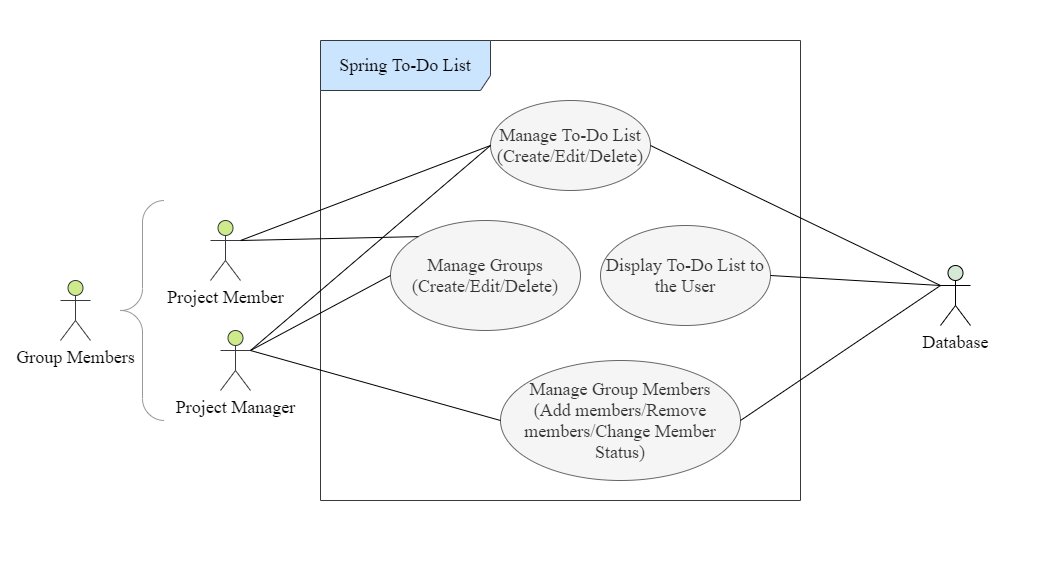

The diagram above was exported from draw.io. Its source (the exported page's mxGraphModel, read from the mxfile embedded in the PNG):
<mxGraphModel dx="1038" dy="548" grid="1" gridSize="10" guides="1" tooltips="1" connect="1" arrows="1" fold="1" page="1" pageScale="1" pageWidth="1700" pageHeight="1100" background="#ffffff" math="0" shadow="0">
  <root>
    <mxCell id="0" />
    <mxCell id="1" parent="0" />
    <mxCell id="L84xU6N8LjssHzgHZDLs-1" value="&lt;font face=&quot;Times New Roman&quot;&gt;&lt;span style=&quot;font-size: 18px&quot;&gt;Project Member&lt;/span&gt;&lt;/font&gt;" style="shape=umlActor;verticalLabelPosition=bottom;verticalAlign=top;html=1;outlineConnect=0;fillColor=#cdeb8b;strokeColor=#36393d;" parent="1" vertex="1">
      <mxGeometry x="270" y="310" width="30" height="60" as="geometry" />
    </mxCell>
    <mxCell id="L84xU6N8LjssHzgHZDLs-2" value="&lt;font face=&quot;Times New Roman&quot; style=&quot;font-size: 18px&quot;&gt;Spring To-Do List&lt;/font&gt;" style="shape=umlFrame;whiteSpace=wrap;html=1;width=170;height=50;fillColor=#cce5ff;strokeColor=#36393d;" parent="1" vertex="1">
      <mxGeometry x="380" y="130" width="480" height="460" as="geometry" />
    </mxCell>
    <mxCell id="L84xU6N8LjssHzgHZDLs-4" value="&lt;font face=&quot;Times New Roman&quot; style=&quot;font-size: 18px&quot;&gt;Manage To-Do List&lt;br&gt;(Create/Edit/Delete)&lt;br&gt;&lt;/font&gt;" style="ellipse;whiteSpace=wrap;html=1;fillColor=#f5f5f5;strokeColor=#666666;fontColor=#333333;" parent="1" vertex="1">
      <mxGeometry x="550" y="190" width="160" height="90" as="geometry" />
    </mxCell>
    <mxCell id="L84xU6N8LjssHzgHZDLs-7" value="&lt;font face=&quot;Times New Roman&quot; style=&quot;font-size: 18px&quot;&gt;Database&lt;/font&gt;" style="shape=umlActor;verticalLabelPosition=bottom;verticalAlign=top;html=1;outlineConnect=0;fillColor=#d5e8d4;" parent="1" vertex="1">
      <mxGeometry x="1000" y="355" width="30" height="60" as="geometry" />
    </mxCell>
    <mxCell id="L84xU6N8LjssHzgHZDLs-16" value="&lt;font style=&quot;font-size: 18px&quot; face=&quot;Times New Roman&quot;&gt;Display To-Do List to the User&lt;/font&gt;" style="ellipse;whiteSpace=wrap;html=1;fillColor=#f5f5f5;strokeColor=#666666;fontColor=#333333;" parent="1" vertex="1">
      <mxGeometry x="660" y="315" width="170" height="100" as="geometry" />
    </mxCell>
    <mxCell id="L84xU6N8LjssHzgHZDLs-17" value="" style="endArrow=none;html=1;entryX=0;entryY=0.3333333333333333;entryDx=0;entryDy=0;entryPerimeter=0;exitX=1;exitY=0.5;exitDx=0;exitDy=0;" parent="1" source="L84xU6N8LjssHzgHZDLs-16" target="L84xU6N8LjssHzgHZDLs-7" edge="1">
      <mxGeometry width="50" height="50" relative="1" as="geometry">
        <mxPoint x="830" y="430" as="sourcePoint" />
        <mxPoint x="880" y="380" as="targetPoint" />
      </mxGeometry>
    </mxCell>
    <mxCell id="L84xU6N8LjssHzgHZDLs-20" value="" style="endArrow=none;html=1;exitX=1;exitY=0.3333333333333333;exitDx=0;exitDy=0;exitPerimeter=0;entryX=0;entryY=0.5;entryDx=0;entryDy=0;" parent="1" source="L84xU6N8LjssHzgHZDLs-1" target="L84xU6N8LjssHzgHZDLs-4" edge="1">
      <mxGeometry width="50" height="50" relative="1" as="geometry">
        <mxPoint x="350" y="290" as="sourcePoint" />
        <mxPoint x="400" y="240" as="targetPoint" />
      </mxGeometry>
    </mxCell>
    <mxCell id="L84xU6N8LjssHzgHZDLs-29" value="" style="endArrow=none;html=1;exitX=1;exitY=0.5;exitDx=0;exitDy=0;entryX=0;entryY=0.3333333333333333;entryDx=0;entryDy=0;entryPerimeter=0;" parent="1" source="L84xU6N8LjssHzgHZDLs-4" target="L84xU6N8LjssHzgHZDLs-7" edge="1">
      <mxGeometry width="50" height="50" relative="1" as="geometry">
        <mxPoint x="790" y="265" as="sourcePoint" />
        <mxPoint x="890" y="220" as="targetPoint" />
      </mxGeometry>
    </mxCell>
    <mxCell id="qVkH9j6hFfNX7prlbem6-1" value="&lt;font face=&quot;Times New Roman&quot; style=&quot;font-size: 18px&quot;&gt;Manage Group Members&lt;br&gt;(Add members/Remove members/Change Member Status)&lt;br&gt;&lt;/font&gt;" style="ellipse;whiteSpace=wrap;html=1;fillColor=#f5f5f5;strokeColor=#666666;fontColor=#333333;" parent="1" vertex="1">
      <mxGeometry x="560" y="450" width="240" height="120" as="geometry" />
    </mxCell>
    <mxCell id="qVkH9j6hFfNX7prlbem6-2" value="&lt;font face=&quot;Times New Roman&quot;&gt;&lt;span style=&quot;font-size: 18px&quot;&gt;Group Members&lt;/span&gt;&lt;/font&gt;" style="shape=umlActor;verticalLabelPosition=bottom;verticalAlign=top;html=1;outlineConnect=0;fillColor=#cdeb8b;strokeColor=#36393d;" parent="1" vertex="1">
      <mxGeometry x="120" y="370" width="30" height="60" as="geometry" />
    </mxCell>
    <mxCell id="qVkH9j6hFfNX7prlbem6-3" value="" style="labelPosition=right;align=left;strokeWidth=1;shape=mxgraph.mockup.markup.curlyBrace;html=1;shadow=0;dashed=0;strokeColor=#999999;direction=north;" parent="1" vertex="1">
      <mxGeometry x="180" y="290" width="44" height="220" as="geometry" />
    </mxCell>
    <mxCell id="qVkH9j6hFfNX7prlbem6-4" value="&lt;font face=&quot;Times New Roman&quot;&gt;&lt;span style=&quot;font-size: 18px&quot;&gt;Project Manager&lt;/span&gt;&lt;/font&gt;" style="shape=umlActor;verticalLabelPosition=bottom;verticalAlign=top;html=1;outlineConnect=0;fillColor=#cdeb8b;strokeColor=#36393d;" parent="1" vertex="1">
      <mxGeometry x="280" y="420" width="30" height="60" as="geometry" />
    </mxCell>
    <mxCell id="qVkH9j6hFfNX7prlbem6-5" value="" style="endArrow=none;html=1;exitX=1;exitY=0.3333333333333333;exitDx=0;exitDy=0;exitPerimeter=0;entryX=0;entryY=0.5;entryDx=0;entryDy=0;" parent="1" source="qVkH9j6hFfNX7prlbem6-4" target="qVkH9j6hFfNX7prlbem6-1" edge="1">
      <mxGeometry width="50" height="50" relative="1" as="geometry">
        <mxPoint x="320" y="460" as="sourcePoint" />
        <mxPoint x="370" y="410" as="targetPoint" />
      </mxGeometry>
    </mxCell>
    <mxCell id="qVkH9j6hFfNX7prlbem6-6" value="&lt;font face=&quot;Times New Roman&quot; style=&quot;font-size: 18px&quot;&gt;Manage Groups&lt;br&gt;(Create/Edit/Delete)&lt;br&gt;&lt;/font&gt;" style="ellipse;whiteSpace=wrap;html=1;fillColor=#f5f5f5;strokeColor=#666666;fontColor=#333333;" parent="1" vertex="1">
      <mxGeometry x="450" y="310" width="190" height="110" as="geometry" />
    </mxCell>
    <mxCell id="qVkH9j6hFfNX7prlbem6-7" value="" style="endArrow=none;html=1;exitX=1;exitY=0.3333333333333333;exitDx=0;exitDy=0;exitPerimeter=0;entryX=0;entryY=0;entryDx=0;entryDy=0;" parent="1" source="L84xU6N8LjssHzgHZDLs-1" target="qVkH9j6hFfNX7prlbem6-6" edge="1">
      <mxGeometry width="50" height="50" relative="1" as="geometry">
        <mxPoint x="250" y="260" as="sourcePoint" />
        <mxPoint x="320" y="230" as="targetPoint" />
      </mxGeometry>
    </mxCell>
    <mxCell id="qVkH9j6hFfNX7prlbem6-8" value="" style="endArrow=none;html=1;exitX=0;exitY=0.5;exitDx=0;exitDy=0;entryX=1;entryY=0.3333333333333333;entryDx=0;entryDy=0;entryPerimeter=0;" parent="1" source="qVkH9j6hFfNX7prlbem6-6" target="qVkH9j6hFfNX7prlbem6-4" edge="1">
      <mxGeometry width="50" height="50" relative="1" as="geometry">
        <mxPoint x="210" y="240" as="sourcePoint" />
        <mxPoint x="260" y="190" as="targetPoint" />
      </mxGeometry>
    </mxCell>
    <mxCell id="qVkH9j6hFfNX7prlbem6-11" value="" style="endArrow=none;html=1;exitX=1;exitY=0.5;exitDx=0;exitDy=0;entryX=0;entryY=0.3333333333333333;entryDx=0;entryDy=0;entryPerimeter=0;" parent="1" source="qVkH9j6hFfNX7prlbem6-1" target="L84xU6N8LjssHzgHZDLs-7" edge="1">
      <mxGeometry width="50" height="50" relative="1" as="geometry">
        <mxPoint x="710" y="500" as="sourcePoint" />
        <mxPoint x="760" y="450" as="targetPoint" />
      </mxGeometry>
    </mxCell>
    <mxCell id="qVkH9j6hFfNX7prlbem6-12" value="" style="endArrow=none;html=1;exitX=1;exitY=0.3333333333333333;exitDx=0;exitDy=0;exitPerimeter=0;entryX=0;entryY=0.5;entryDx=0;entryDy=0;" parent="1" source="qVkH9j6hFfNX7prlbem6-4" target="L84xU6N8LjssHzgHZDLs-4" edge="1">
      <mxGeometry width="50" height="50" relative="1" as="geometry">
        <mxPoint x="190" y="320" as="sourcePoint" />
        <mxPoint x="240" y="270" as="targetPoint" />
      </mxGeometry>
    </mxCell>
    <mxCell id="qVkH9j6hFfNX7prlbem6-13" value="" style="rounded=0;whiteSpace=wrap;html=1;fillColor=none;strokeColor=#FFFFFF;" parent="1" vertex="1">
      <mxGeometry x="60" y="90" width="1050" height="570" as="geometry" />
    </mxCell>
  </root>
</mxGraphModel>